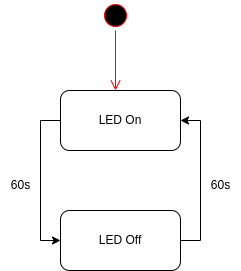

The diagram above was exported from draw.io. Its source (the exported page's mxGraphModel, read from the mxfile embedded in the PNG):
<mxGraphModel dx="1434" dy="830" grid="1" gridSize="10" guides="1" tooltips="1" connect="1" arrows="1" fold="1" page="1" pageScale="1" pageWidth="827" pageHeight="1169" math="0" shadow="0">
  <root>
    <mxCell id="0" />
    <mxCell id="1" parent="0" />
    <mxCell id="jeJfkd3ZqmRImoDtRnVe-1" value="" style="ellipse;html=1;shape=startState;fillColor=#000000;strokeColor=#ff0000;" vertex="1" parent="1">
      <mxGeometry x="380" y="30" width="30" height="30" as="geometry" />
    </mxCell>
    <mxCell id="jeJfkd3ZqmRImoDtRnVe-2" value="" style="edgeStyle=orthogonalEdgeStyle;html=1;verticalAlign=bottom;endArrow=open;endSize=8;strokeColor=#ff0000;rounded=0;" edge="1" source="jeJfkd3ZqmRImoDtRnVe-1" parent="1">
      <mxGeometry relative="1" as="geometry">
        <mxPoint x="395" y="120" as="targetPoint" />
      </mxGeometry>
    </mxCell>
    <mxCell id="jeJfkd3ZqmRImoDtRnVe-9" style="edgeStyle=orthogonalEdgeStyle;rounded=0;orthogonalLoop=1;jettySize=auto;html=1;exitX=0;exitY=0.5;exitDx=0;exitDy=0;entryX=0;entryY=0.5;entryDx=0;entryDy=0;" edge="1" parent="1" source="jeJfkd3ZqmRImoDtRnVe-3" target="jeJfkd3ZqmRImoDtRnVe-4">
      <mxGeometry relative="1" as="geometry" />
    </mxCell>
    <mxCell id="jeJfkd3ZqmRImoDtRnVe-3" value="LED On" style="rounded=1;whiteSpace=wrap;html=1;" vertex="1" parent="1">
      <mxGeometry x="340" y="120" width="120" height="60" as="geometry" />
    </mxCell>
    <mxCell id="jeJfkd3ZqmRImoDtRnVe-10" style="edgeStyle=orthogonalEdgeStyle;rounded=0;orthogonalLoop=1;jettySize=auto;html=1;exitX=1;exitY=0.5;exitDx=0;exitDy=0;entryX=1;entryY=0.5;entryDx=0;entryDy=0;" edge="1" parent="1" source="jeJfkd3ZqmRImoDtRnVe-4" target="jeJfkd3ZqmRImoDtRnVe-3">
      <mxGeometry relative="1" as="geometry" />
    </mxCell>
    <mxCell id="jeJfkd3ZqmRImoDtRnVe-4" value="LED Off" style="rounded=1;whiteSpace=wrap;html=1;" vertex="1" parent="1">
      <mxGeometry x="340" y="240" width="120" height="60" as="geometry" />
    </mxCell>
    <mxCell id="jeJfkd3ZqmRImoDtRnVe-11" value="60s" style="text;html=1;align=center;verticalAlign=middle;resizable=0;points=[];autosize=1;strokeColor=none;fillColor=none;" vertex="1" parent="1">
      <mxGeometry x="480" y="200" width="40" height="30" as="geometry" />
    </mxCell>
    <mxCell id="jeJfkd3ZqmRImoDtRnVe-12" value="60s" style="text;html=1;align=center;verticalAlign=middle;resizable=0;points=[];autosize=1;strokeColor=none;fillColor=none;" vertex="1" parent="1">
      <mxGeometry x="280" y="200" width="40" height="30" as="geometry" />
    </mxCell>
  </root>
</mxGraphModel>